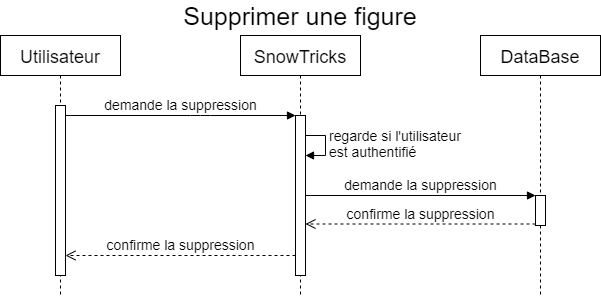

The diagram above was exported from draw.io. Its source (the exported page's mxGraphModel, read from the mxfile embedded in the PNG):
<mxGraphModel dx="1133" dy="718" grid="1" gridSize="10" guides="1" tooltips="1" connect="1" arrows="1" fold="1" page="1" pageScale="1" pageWidth="1169" pageHeight="827" math="0" shadow="0">
  <root>
    <mxCell id="0" />
    <mxCell id="1" parent="0" />
    <mxCell id="YUiYsASw9KGOMPKZ6Lgs-32" value="regarde si l'utilisateur &lt;br&gt;est authentifié" style="edgeStyle=orthogonalEdgeStyle;html=1;align=left;spacingLeft=2;endArrow=block;rounded=0;entryX=1;entryY=0;fontSize=14;" edge="1" parent="1">
      <mxGeometry relative="1" as="geometry">
        <mxPoint x="380" y="140" as="sourcePoint" />
        <Array as="points">
          <mxPoint x="405" y="140" />
        </Array>
        <mxPoint x="385" y="160" as="targetPoint" />
      </mxGeometry>
    </mxCell>
    <mxCell id="GDB8dYdNgbFDG3Z604yj-1" value="Supprimer une figure" style="text;html=1;strokeColor=none;fillColor=none;align=center;verticalAlign=middle;whiteSpace=wrap;rounded=0;fontSize=25;" parent="1" vertex="1">
      <mxGeometry x="80" y="10" width="600" height="20" as="geometry" />
    </mxCell>
    <mxCell id="GDB8dYdNgbFDG3Z604yj-2" value="&lt;span style=&quot;font-size: 18px&quot;&gt;Utilisateur&lt;/span&gt;" style="shape=umlLifeline;perimeter=lifelinePerimeter;whiteSpace=wrap;html=1;container=1;collapsible=0;recursiveResize=0;outlineConnect=0;fontSize=20;" parent="1" vertex="1">
      <mxGeometry x="80" y="40" width="120" height="260" as="geometry" />
    </mxCell>
    <mxCell id="GDB8dYdNgbFDG3Z604yj-5" value="" style="html=1;points=[];perimeter=orthogonalPerimeter;fontSize=14;" parent="GDB8dYdNgbFDG3Z604yj-2" vertex="1">
      <mxGeometry x="55" y="70" width="10" height="170" as="geometry" />
    </mxCell>
    <mxCell id="GDB8dYdNgbFDG3Z604yj-3" value="&lt;span style=&quot;font-size: 18px&quot;&gt;SnowTricks&lt;/span&gt;" style="shape=umlLifeline;perimeter=lifelinePerimeter;whiteSpace=wrap;html=1;container=1;collapsible=0;recursiveResize=0;outlineConnect=0;fontSize=20;" parent="1" vertex="1">
      <mxGeometry x="320" y="40" width="120" height="260" as="geometry" />
    </mxCell>
    <mxCell id="GDB8dYdNgbFDG3Z604yj-18" value="" style="html=1;points=[];perimeter=orthogonalPerimeter;fontSize=14;" parent="GDB8dYdNgbFDG3Z604yj-3" vertex="1">
      <mxGeometry x="55" y="80" width="10" height="160" as="geometry" />
    </mxCell>
    <mxCell id="GDB8dYdNgbFDG3Z604yj-4" value="&lt;span style=&quot;font-size: 18px&quot;&gt;DataBase&lt;/span&gt;" style="shape=umlLifeline;perimeter=lifelinePerimeter;whiteSpace=wrap;html=1;container=1;collapsible=0;recursiveResize=0;outlineConnect=0;fontSize=20;" parent="1" vertex="1">
      <mxGeometry x="560" y="40" width="120" height="260" as="geometry" />
    </mxCell>
    <mxCell id="GDB8dYdNgbFDG3Z604yj-26" value="" style="html=1;points=[];perimeter=orthogonalPerimeter;fontSize=14;" parent="GDB8dYdNgbFDG3Z604yj-4" vertex="1">
      <mxGeometry x="55" y="160" width="10" height="30" as="geometry" />
    </mxCell>
    <mxCell id="GDB8dYdNgbFDG3Z604yj-27" value="demande la suppression" style="html=1;verticalAlign=bottom;endArrow=block;entryX=0;entryY=0;fontSize=14;" parent="1" target="GDB8dYdNgbFDG3Z604yj-26" edge="1">
      <mxGeometry relative="1" as="geometry">
        <mxPoint x="385" y="200" as="sourcePoint" />
      </mxGeometry>
    </mxCell>
    <mxCell id="GDB8dYdNgbFDG3Z604yj-28" value="confirme la suppression" style="html=1;verticalAlign=bottom;endArrow=open;dashed=1;endSize=8;exitX=0;exitY=0.95;fontSize=14;" parent="1" source="GDB8dYdNgbFDG3Z604yj-26" edge="1">
      <mxGeometry relative="1" as="geometry">
        <mxPoint x="385" y="228.5" as="targetPoint" />
      </mxGeometry>
    </mxCell>
    <mxCell id="GDB8dYdNgbFDG3Z604yj-19" value="demande la suppression" style="html=1;verticalAlign=bottom;endArrow=block;fontSize=14;" parent="1" target="GDB8dYdNgbFDG3Z604yj-18" edge="1">
      <mxGeometry relative="1" as="geometry">
        <mxPoint x="145" y="120" as="sourcePoint" />
        <Array as="points">
          <mxPoint x="280" y="120" />
        </Array>
      </mxGeometry>
    </mxCell>
    <mxCell id="YUiYsASw9KGOMPKZ6Lgs-34" value="confirme la suppression" style="html=1;verticalAlign=bottom;endArrow=open;dashed=1;endSize=8;fontSize=14;" edge="1" parent="1" source="GDB8dYdNgbFDG3Z604yj-18" target="GDB8dYdNgbFDG3Z604yj-5">
      <mxGeometry relative="1" as="geometry">
        <mxPoint x="140" y="260" as="targetPoint" />
        <mxPoint x="370" y="260" as="sourcePoint" />
        <Array as="points">
          <mxPoint x="330" y="260" />
        </Array>
      </mxGeometry>
    </mxCell>
  </root>
</mxGraphModel>